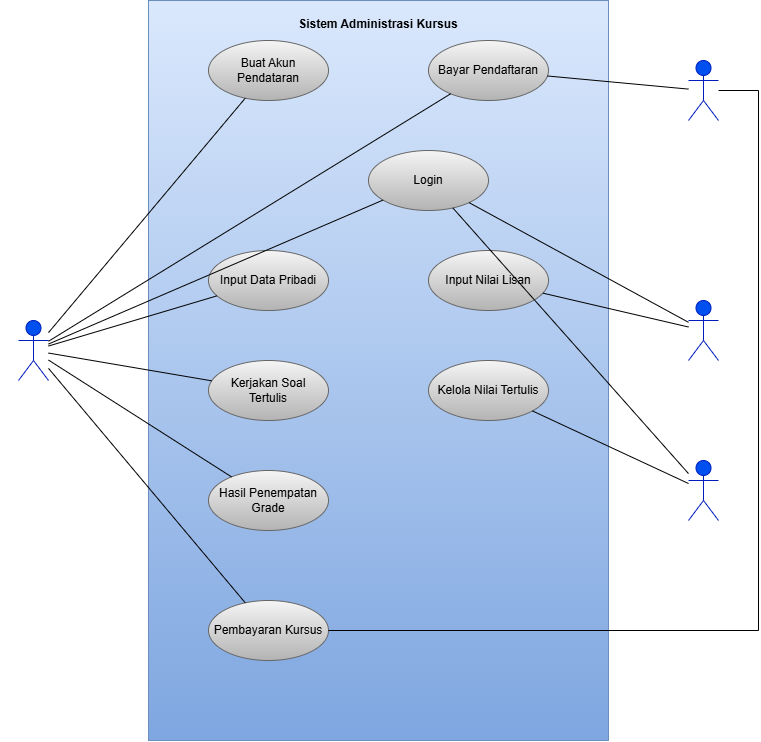

The diagram above was exported from draw.io. Its source (the exported page's mxGraphModel, read from the mxfile embedded in the PNG):
<mxGraphModel dx="1043" dy="-42" grid="1" gridSize="10" guides="1" tooltips="1" connect="1" arrows="1" fold="1" page="1" pageScale="1" pageWidth="850" pageHeight="1100" math="0" shadow="0">
  <root>
    <mxCell id="0" />
    <mxCell id="1" parent="0" />
    <mxCell id="innKuDK8ggvdvT7xRBQ4-213" parent="1" style="shape=rect;html=1;whiteSpace=wrap;align=center;verticalAlign=top;fontStyle=1;spacingTop=10;fillColor=#dae8fc;strokeColor=#6c8ebf;gradientColor=#7ea6e0;" value="Sistem Administrasi Kursus" vertex="1">
      <mxGeometry height="740" width="460" x="1220" y="1200" as="geometry" />
    </mxCell>
    <mxCell id="innKuDK8ggvdvT7xRBQ4-214" parent="1" style="shape=umlActor;verticalLabelPosition=bottom;verticalAlign=top;html=1;outlineConnect=0;fillColor=#0050ef;strokeColor=#001DBC;fontColor=#ffffff;" value="Calon Siswa" vertex="1">
      <mxGeometry height="60" width="30" x="1090" y="1520" as="geometry" />
    </mxCell>
    <mxCell id="innKuDK8ggvdvT7xRBQ4-215" parent="1" style="shape=umlActor;verticalLabelPosition=bottom;verticalAlign=top;html=1;outlineConnect=0;fillColor=#0050ef;strokeColor=#001DBC;fontColor=#ffffff;" value="Bank" vertex="1">
      <mxGeometry height="60" width="30" x="1760" y="1260" as="geometry" />
    </mxCell>
    <mxCell id="innKuDK8ggvdvT7xRBQ4-216" parent="1" style="shape=umlActor;verticalLabelPosition=bottom;verticalAlign=top;html=1;outlineConnect=0;fillColor=#0050ef;strokeColor=#001DBC;fontColor=#ffffff;" value="Native Speaker" vertex="1">
      <mxGeometry height="60" width="30" x="1760" y="1500" as="geometry" />
    </mxCell>
    <mxCell id="innKuDK8ggvdvT7xRBQ4-217" parent="1" style="shape=umlActor;verticalLabelPosition=bottom;verticalAlign=top;html=1;outlineConnect=0;fillColor=#0050ef;strokeColor=#001DBC;fontColor=#ffffff;" value="Petugas" vertex="1">
      <mxGeometry height="60" width="30" x="1760" y="1660" as="geometry" />
    </mxCell>
    <mxCell id="innKuDK8ggvdvT7xRBQ4-218" parent="1" style="ellipse;whiteSpace=wrap;html=1;fillColor=#f5f5f5;strokeColor=#666666;gradientColor=#b3b3b3;" value="Buat Akun&#10;Pendataran" vertex="1">
      <mxGeometry height="60" width="120" x="1280" y="1240" as="geometry" />
    </mxCell>
    <mxCell id="innKuDK8ggvdvT7xRBQ4-219" parent="1" style="ellipse;whiteSpace=wrap;html=1;fillColor=#f5f5f5;strokeColor=#666666;gradientColor=#b3b3b3;" value="Bayar Pendaftaran" vertex="1">
      <mxGeometry height="60" width="120" x="1500" y="1240" as="geometry" />
    </mxCell>
    <mxCell id="innKuDK8ggvdvT7xRBQ4-220" parent="1" style="ellipse;whiteSpace=wrap;html=1;fillColor=#f5f5f5;strokeColor=#666666;gradientColor=#b3b3b3;" value="Login" vertex="1">
      <mxGeometry height="60" width="120" x="1440" y="1350" as="geometry" />
    </mxCell>
    <mxCell id="innKuDK8ggvdvT7xRBQ4-221" parent="1" style="ellipse;whiteSpace=wrap;html=1;fillColor=#f5f5f5;strokeColor=#666666;gradientColor=#b3b3b3;" value="Input Data Pribadi" vertex="1">
      <mxGeometry height="60" width="120" x="1280" y="1450" as="geometry" />
    </mxCell>
    <mxCell id="innKuDK8ggvdvT7xRBQ4-222" parent="1" style="ellipse;whiteSpace=wrap;html=1;fillColor=#f5f5f5;strokeColor=#666666;gradientColor=#b3b3b3;" value="Input Nilai Lisan" vertex="1">
      <mxGeometry height="60" width="120" x="1500" y="1450" as="geometry" />
    </mxCell>
    <mxCell id="innKuDK8ggvdvT7xRBQ4-223" parent="1" style="ellipse;whiteSpace=wrap;html=1;fillColor=#f5f5f5;strokeColor=#666666;gradientColor=#b3b3b3;" value="Kerjakan Soal&#10;Tertulis" vertex="1">
      <mxGeometry height="60" width="120" x="1280" y="1560" as="geometry" />
    </mxCell>
    <mxCell id="innKuDK8ggvdvT7xRBQ4-224" parent="1" style="ellipse;whiteSpace=wrap;html=1;fillColor=#f5f5f5;strokeColor=#666666;gradientColor=#b3b3b3;" value="Kelola Nilai Tertulis" vertex="1">
      <mxGeometry height="60" width="120" x="1500" y="1560" as="geometry" />
    </mxCell>
    <mxCell id="innKuDK8ggvdvT7xRBQ4-225" parent="1" style="ellipse;whiteSpace=wrap;html=1;fillColor=#f5f5f5;strokeColor=#666666;gradientColor=#b3b3b3;" value="Hasil Penempatan&#10;Grade" vertex="1">
      <mxGeometry height="60" width="120" x="1280" y="1670" as="geometry" />
    </mxCell>
    <mxCell id="innKuDK8ggvdvT7xRBQ4-226" parent="1" style="ellipse;whiteSpace=wrap;html=1;fillColor=#f5f5f5;strokeColor=#666666;gradientColor=#b3b3b3;" value="Pembayaran Kursus" vertex="1">
      <mxGeometry height="60" width="120" x="1280" y="1800" as="geometry" />
    </mxCell>
    <mxCell id="innKuDK8ggvdvT7xRBQ4-227" edge="1" parent="1" source="innKuDK8ggvdvT7xRBQ4-214" style="endArrow=none;html=1;" target="innKuDK8ggvdvT7xRBQ4-218">
      <mxGeometry relative="1" as="geometry" />
    </mxCell>
    <mxCell id="innKuDK8ggvdvT7xRBQ4-228" edge="1" parent="1" source="innKuDK8ggvdvT7xRBQ4-214" style="endArrow=none;html=1;" target="innKuDK8ggvdvT7xRBQ4-219">
      <mxGeometry relative="1" as="geometry" />
    </mxCell>
    <mxCell id="innKuDK8ggvdvT7xRBQ4-229" edge="1" parent="1" source="innKuDK8ggvdvT7xRBQ4-214" style="endArrow=none;html=1;" target="innKuDK8ggvdvT7xRBQ4-220">
      <mxGeometry relative="1" as="geometry" />
    </mxCell>
    <mxCell id="innKuDK8ggvdvT7xRBQ4-230" edge="1" parent="1" source="innKuDK8ggvdvT7xRBQ4-214" style="endArrow=none;html=1;" target="innKuDK8ggvdvT7xRBQ4-221">
      <mxGeometry relative="1" as="geometry" />
    </mxCell>
    <mxCell id="innKuDK8ggvdvT7xRBQ4-231" edge="1" parent="1" source="innKuDK8ggvdvT7xRBQ4-214" style="endArrow=none;html=1;" target="innKuDK8ggvdvT7xRBQ4-223">
      <mxGeometry relative="1" as="geometry" />
    </mxCell>
    <mxCell id="innKuDK8ggvdvT7xRBQ4-232" edge="1" parent="1" source="innKuDK8ggvdvT7xRBQ4-214" style="endArrow=none;html=1;" target="innKuDK8ggvdvT7xRBQ4-225">
      <mxGeometry relative="1" as="geometry" />
    </mxCell>
    <mxCell id="innKuDK8ggvdvT7xRBQ4-233" edge="1" parent="1" source="innKuDK8ggvdvT7xRBQ4-214" style="endArrow=none;html=1;" target="innKuDK8ggvdvT7xRBQ4-226">
      <mxGeometry relative="1" as="geometry" />
    </mxCell>
    <mxCell id="innKuDK8ggvdvT7xRBQ4-234" edge="1" parent="1" source="innKuDK8ggvdvT7xRBQ4-215" style="endArrow=none;html=1;" target="innKuDK8ggvdvT7xRBQ4-219">
      <mxGeometry relative="1" as="geometry" />
    </mxCell>
    <mxCell id="innKuDK8ggvdvT7xRBQ4-235" edge="1" parent="1" source="innKuDK8ggvdvT7xRBQ4-215" style="endArrow=none;html=1;edgeStyle=orthogonalEdgeStyle;rounded=0;" target="innKuDK8ggvdvT7xRBQ4-226">
      <mxGeometry relative="1" as="geometry">
        <Array as="points">
          <mxPoint x="1830" y="1290" />
          <mxPoint x="1830" y="1830" />
        </Array>
      </mxGeometry>
    </mxCell>
    <mxCell id="innKuDK8ggvdvT7xRBQ4-236" edge="1" parent="1" source="innKuDK8ggvdvT7xRBQ4-216" style="endArrow=none;html=1;" target="innKuDK8ggvdvT7xRBQ4-220">
      <mxGeometry relative="1" as="geometry" />
    </mxCell>
    <mxCell id="innKuDK8ggvdvT7xRBQ4-237" edge="1" parent="1" source="innKuDK8ggvdvT7xRBQ4-216" style="endArrow=none;html=1;" target="innKuDK8ggvdvT7xRBQ4-222">
      <mxGeometry relative="1" as="geometry" />
    </mxCell>
    <mxCell id="innKuDK8ggvdvT7xRBQ4-238" edge="1" parent="1" source="innKuDK8ggvdvT7xRBQ4-217" style="endArrow=none;html=1;" target="innKuDK8ggvdvT7xRBQ4-220">
      <mxGeometry relative="1" as="geometry" />
    </mxCell>
    <mxCell id="innKuDK8ggvdvT7xRBQ4-239" edge="1" parent="1" source="innKuDK8ggvdvT7xRBQ4-217" style="endArrow=none;html=1;" target="innKuDK8ggvdvT7xRBQ4-224">
      <mxGeometry relative="1" as="geometry" />
    </mxCell>
  </root>
</mxGraphModel>